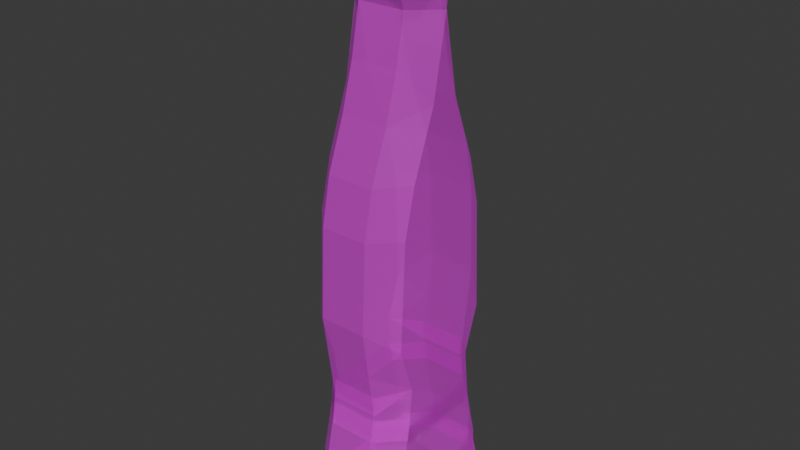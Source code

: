 # Source: bottle.blend  (saved by Blender 4.5.88; exported with 4.5.12 LTS)
import bpy
from mathutils import Matrix  # noqa: F401  (used for matrix-valued properties, if any)

bpy.ops.wm.read_factory_settings(use_empty=True)
scene = bpy.context.scene
scene.name = 'Scene'

# ---- collections
col_collection = bpy.data.collections.new('Collection'); scene.collection.children.link(col_collection)

# ---- images (referenced by path relative to the original .blend; pixels are not part of the script)
import os
ASSET_DIR = os.environ.get("B2B_ASSET_DIR", "")  # directory of the original .blend (textures are referenced by path, not embedded)
HERE = os.path.dirname(os.path.abspath(__file__))  # packed textures are extracted next to this script under _unpacked/

def load_image(name, relpath, width, height, colorspace="sRGB"):
    """Load a texture the original file referenced (path relative to the .blend, or extracted next to this script)."""
    p = next((c for c in (os.path.join(HERE, relpath), os.path.join(ASSET_DIR, relpath)) if relpath and os.path.exists(c)), "")
    if p:
        img = bpy.data.images.load(p, check_existing=True)
        img.name = name
    else:  # same state as the original file: an image datablock whose file is absent (Cycles renders it pink)
        img = bpy.data.images.new(name, width, height)
        img.source = "FILE"
        img.filepath = "//" + (relpath or name)
    img.colorspace_settings.name = colorspace
    return img
img_material_001_base_color = load_image('Material.001 Base Color', '', 1024, 1024, 'sRGB')

# ---- materials (node trees are filled in below, after node groups)
mat_material_001 = bpy.data.materials.new('Material.001')

# ---- material node trees
mat_material_001.use_nodes = True; mat_material_001.node_tree.nodes.clear()
_N = mat_material_001.node_tree.nodes; _L = mat_material_001.node_tree.links
n0 = _N.new('ShaderNodeBsdfPrincipled'); n0.name = 'Principled BSDF'; n0.location = (-200, 100)
n0.inputs[4].default_value = 0.3889
n1 = _N.new('ShaderNodeOutputMaterial'); n1.name = 'Material Output'; n1.location = (200, 100)
n2 = _N.new('ShaderNodeTexImage'); n2.name = 'Image Texture'; n2.location = (-490, 75)
n2.image = img_material_001_base_color
_L.new(n0.outputs[0], n1.inputs[0])
_L.new(n2.outputs[0], n0.inputs[0])
n1.is_active_output = True

# ---- world
world_world = bpy.data.worlds.new('World'); scene.world = world_world
world_world.use_nodes = True; world_world.node_tree.nodes.clear()
_N = world_world.node_tree.nodes; _L = world_world.node_tree.links
n0 = _N.new('ShaderNodeOutputWorld'); n0.name = 'World Output'; n0.location = (200, 100)
n1 = _N.new('ShaderNodeBackground'); n1.name = 'Background'; n1.location = (-200, 100)
n1.inputs[0].default_value = (0.05088, 0.05088, 0.05088, 1.0)
_L.new(n1.outputs[0], n0.inputs[0])
n0.is_active_output = True
world_world.color = (0.05088, 0.05088, 0.05088)
world_world.sun_shadow_jitter_overblur = 0.0

# ---- meshes
me_plane = bpy.data.meshes.new('Plane')
me_plane.from_pydata([(-2.175, -0.1932, 0.5711), (-2.363, 0.03043, 0.5711), (-2.172, 0.0004318, 0.7624), (-2.172, -0.0004318, 0.7624), (-2.363, -0.03043, 0.5711), (-2.175, 0.1932, 0.5711), (-2.175, 0.1932, 0.1914), (-2.363, -0.03043, 0.1914), (-2.172, -0.0004318, -8.735e-09), (-2.172, 0.0004318, -8.735e-09), (-2.363, 0.03043, 0.1914), (-2.175, -0.1932, 0.1914), (1.859, -0.4619, 0.0), (2.242, -0.4681, 0.0), (2.238, -0.6653, 0.1914), (1.865, -0.6606, 0.1914), (2.089, -0.6985, 0.1914), (2.085, -0.5034, 0.0), (2.276, -0.4653, 0.1914), (1.859, 0.4619, 0.0), (1.865, 0.6606, 0.1914), (2.238, 0.6653, 0.1914), (2.242, 0.4681, 0.0), (2.276, 0.4653, 0.1914), (2.085, 0.5034, 0.0), (2.089, 0.6985, 0.1914), (1.291, -0.33, 0.0), (1.674, -0.4155, 0.0), (1.668, -0.6113, 0.1914), (1.295, -0.5262, 0.1914), (1.291, 0.33, 0.0), (1.295, 0.5262, 0.1914), (1.668, 0.6113, 0.1914), (1.674, 0.4155, 0.0), (1.094, -0.3242, 0.0), (1.477, -0.3683, 0.0), (1.473, -0.5629, 0.1914), (1.095, -0.5157, 0.1914), (1.094, 0.3242, 0.0), (1.095, 0.5157, 0.1914), (1.473, 0.5629, 0.1914), (1.477, 0.3683, 0.0), (-0.1965, -0.4023, 0.0), (-0.1967, -0.5939, 0.1914), (-0.5669, -0.5172, 0.1914), (-0.5792, -0.308, 0.0), (-0.5792, 0.308, 0.0), (-0.5669, 0.5172, 0.1914), (-0.1967, 0.5939, 0.1914), (-0.1965, 0.4023, 0.0), (-1.692, 0.003018, 0.0), (-1.696, -0.1914, 0.1914), (-2.004, -0.3029, 0.1914), (-2.075, -0.08643, 0.0), (-2.075, 0.08643, 0.0), (-2.004, 0.3029, 0.1914), (-1.696, 0.1914, 0.1914), (-1.692, -0.003018, 0.0), (-1.972, 0.0004318, 0.0), (-1.975, -0.1932, 0.1914), (-1.975, 0.1932, 0.1914), (-1.972, -0.0004318, 0.0), (-1.802, -0.05337, 0.1914), (-2.111, -0.1699, 0.1914), (-2.001, 0.005313, 0.0), (-2.111, 0.1699, 0.1914), (-1.802, 0.05337, 0.1914), (-2.001, -0.005313, 0.0), (1.259, -0.5231, 0.1914), (0.8865, -0.5758, 0.1914), (1.04, -0.3217, 0.0), (1.259, 0.5231, 0.1914), (1.04, 0.3217, 0.0), (0.8865, 0.5758, 0.1914), (0.8858, -0.576, 0.1914), (0.5134, -0.6281, 0.1914), (0.6776, -0.4444, 0.0), (0.5134, 0.6281, 0.1914), (0.8858, 0.576, 0.1914), (0.6776, 0.4444, 0.0), (-0.9565, -0.3702, 0.1914), (-1.323, -0.2654, 0.1914), (-1.083, -0.1181, 0.0), (-1.323, 0.2654, 0.1914), (-0.9565, 0.3702, 0.1914), (-1.083, 0.1181, 0.0), (1.859, 0.4619, 0.7624), (2.242, 0.4681, 0.7624), (2.238, 0.6653, 0.5711), (1.865, 0.6606, 0.5711), (1.859, -0.4619, 0.7624), (1.865, -0.6606, 0.5711), (2.238, -0.6653, 0.5711), (2.242, -0.4681, 0.7624), (2.089, -0.6985, 0.5711), (2.276, -0.4653, 0.5711), (2.085, -0.5034, 0.7624), (2.276, 0.4653, 0.5711), (2.089, 0.6985, 0.5711), (2.085, 0.5034, 0.7624), (1.291, 0.33, 0.7624), (1.674, 0.4155, 0.7624), (1.668, 0.6113, 0.5711), (1.295, 0.5262, 0.5711), (1.291, -0.33, 0.7624), (1.295, -0.5262, 0.5711), (1.668, -0.6113, 0.5711), (1.674, -0.4155, 0.7624), (1.094, 0.3242, 0.7624), (1.477, 0.3683, 0.7624), (1.473, 0.5629, 0.5711), (1.095, 0.5157, 0.5711), (1.094, -0.3242, 0.7624), (1.095, -0.5157, 0.5711), (1.473, -0.5629, 0.5711), (1.477, -0.3683, 0.7624), (-0.5792, 0.308, 0.7624), (-0.1965, 0.4023, 0.7624), (-0.1967, 0.5939, 0.5711), (-0.5669, 0.5172, 0.5711), (-0.1965, -0.4023, 0.7624), (-0.5792, -0.308, 0.7624), (-0.5669, -0.5172, 0.5711), (-0.1967, -0.5939, 0.5711), (1.259, -0.5231, 0.5711), (1.04, -0.3217, 0.7624), (0.8865, -0.5758, 0.5711), (0.5134, 0.6281, 0.5711), (0.6776, 0.4444, 0.7624), (0.8858, 0.576, 0.5711), (-2.075, 0.08643, 0.7624), (-1.692, -0.003018, 0.7624), (-1.696, 0.1914, 0.5711), (-2.004, 0.3029, 0.5711), (-1.692, 0.003018, 0.7624), (-2.075, -0.08643, 0.7624), (-2.004, -0.3029, 0.5711), (-1.696, -0.1914, 0.5711), (-0.9565, -0.3702, 0.5711), (-1.083, -0.1181, 0.7624), (-1.323, -0.2654, 0.5711), (-1.323, 0.2654, 0.5711), (-1.083, 0.1181, 0.7624), (-0.9565, 0.3702, 0.5711), (-1.972, -0.0004318, 0.7624), (-1.975, 0.1932, 0.5711), (-1.975, -0.1932, 0.5711), (-1.972, 0.0004318, 0.7624), (-1.802, -0.05337, 0.5711), (-2.001, 0.005313, 0.7624), (-2.111, -0.1699, 0.5711), (-2.111, 0.1699, 0.5711), (-2.001, -0.005313, 0.7624), (-1.802, 0.05337, 0.5711), (0.8858, -0.576, 0.5711), (0.6776, -0.4444, 0.7624), (0.5134, -0.6281, 0.5711), (1.259, 0.5231, 0.5711), (0.8865, 0.5758, 0.5711), (1.04, 0.3217, 0.7624)], [], [(7, 10, 1, 4), (5, 6, 7, 4), (11, 0, 1, 10), (4, 1, 2, 3), (8, 9, 10, 7), (1, 0, 2), (4, 3, 5), (7, 6, 8), (10, 9, 11), (12, 13, 14, 15), (16, 17, 18), (19, 20, 21, 22), (23, 24, 25), (26, 27, 28, 29), (30, 31, 32, 33), (34, 35, 36, 37), (38, 39, 40, 41), (42, 43, 44, 45), (46, 47, 48, 49), (50, 51, 52, 53), (54, 55, 56, 57), (144, 145, 5, 3), (62, 63, 64), (65, 66, 67), (68, 69, 70), (71, 72, 73), (74, 75, 76), (77, 78, 79), (80, 81, 82), (83, 84, 85), (86, 87, 88, 89), (90, 91, 92, 93), (94, 95, 96), (97, 98, 99), (100, 101, 102, 103), (104, 105, 106, 107), (108, 109, 110, 111), (112, 113, 114, 115), (116, 117, 118, 119), (120, 121, 122, 123), (124, 125, 126), (127, 128, 129), (130, 131, 132, 133), (134, 135, 136, 137), (138, 139, 140), (141, 142, 143), (58, 59, 11, 9), (59, 146, 0, 11), (148, 149, 150), (151, 152, 153), (154, 155, 156), (157, 158, 159), (22, 13, 12, 19), (13, 17, 16, 14), (17, 24, 23, 18), (24, 22, 21, 25), (33, 27, 26, 30), (27, 12, 15, 28), (19, 33, 32, 20), (41, 35, 34, 38), (35, 26, 29, 36), (30, 41, 40, 31), (49, 42, 45, 46), (70, 34, 37, 68), (79, 49, 48, 77), (57, 50, 53, 54), (82, 45, 44, 80), (85, 57, 56, 83), (145, 60, 6, 5), (64, 53, 52, 62), (67, 61, 60, 65), (58, 64, 63, 59), (54, 67, 66, 55), (76, 70, 69, 74), (38, 72, 71, 39), (42, 76, 75, 43), (72, 79, 78, 73), (50, 82, 81, 51), (46, 85, 84, 47), (86, 90, 93, 87), (92, 94, 96, 93), (95, 97, 99, 96), (98, 88, 87, 99), (100, 104, 107, 101), (106, 91, 90, 107), (89, 102, 101, 86), (108, 112, 115, 109), (114, 105, 104, 115), (103, 110, 109, 100), (116, 121, 120, 117), (124, 113, 112, 125), (127, 118, 117, 128), (130, 135, 134, 131), (138, 122, 121, 139), (141, 132, 131, 142), (61, 58, 9, 8), (148, 136, 135, 149), (151, 145, 144, 152), (146, 150, 149, 147), (133, 153, 152, 130), (154, 126, 125, 155), (111, 157, 159, 108), (123, 156, 155, 120), (158, 129, 128, 159), (137, 140, 139, 134), (119, 143, 142, 116), (14, 92, 91, 15), (105, 29, 28, 106), (65, 151, 153, 66), (132, 56, 55, 133), (31, 103, 102, 32), (88, 21, 20, 89), (68, 124, 126, 69), (156, 75, 74, 154), (43, 123, 122, 44), (140, 81, 80, 138), (73, 158, 157, 71), (110, 40, 39, 111), (143, 84, 83, 141), (113, 37, 36, 114), (18, 95, 94, 16), (147, 144, 3, 2), (146, 147, 2, 0), (77, 127, 129, 78), (25, 98, 97, 23), (51, 137, 136, 52), (150, 63, 62, 148), (118, 48, 47, 119), (12, 27, 33, 19), (28, 15, 91, 106), (13, 22, 24, 17), (14, 16, 94, 92), (18, 23, 97, 95), (20, 32, 102, 89), (25, 21, 88, 98), (26, 35, 41, 30), (36, 29, 105, 114), (31, 40, 110, 103), (34, 70, 76, 42, 49, 79, 72, 38), (68, 37, 113, 124), (39, 71, 157, 111), (45, 82, 50, 57, 85, 46), (43, 75, 156, 123), (80, 44, 122, 138), (47, 84, 143, 119), (77, 48, 118, 127), (53, 64, 58, 61, 67, 54), (51, 81, 140, 137), (62, 52, 136, 148), (55, 66, 153, 133), (83, 56, 132, 141), (60, 61, 8, 6), (59, 63, 150, 146), (65, 60, 145, 151), (74, 69, 126, 154), (73, 78, 129, 158), (90, 86, 101, 107), (93, 96, 99, 87), (104, 100, 109, 115), (112, 108, 159, 128, 117, 120, 155, 125), (121, 116, 142, 131, 134, 139), (135, 130, 152, 144, 147, 149)])
_uv = me_plane.uv_layers.new(name='UVMap')
_uv.uv.foreach_set('vector', [0.2361, 1.0, 0.2235, 1.0, 0.2235, 0.9209, 0.2361, 0.9209, 0.841, 0.5292, 0.9201, 0.5292, 0.9201, 0.569, 0.841, 0.569, 0.9201, 0.6087, 0.841, 0.6087, 0.841, 0.569, 0.9201, 0.569, 0.1802, 0.8338, 0.1703, 0.8418, 0.1502, 0.8069, 0.1503, 0.8068, 0.2103, 0.7748, 0.2101, 0.7749, 0.1802, 0.7478, 0.1901, 0.7399, 0.2805, 0.926, 0.237, 0.8833, 0.2773, 0.8858, 0.9636, 0.873, 0.9604, 0.9132, 0.9201, 0.9157, 0.2813, 0.8987, 0.3248, 0.9414, 0.2845, 0.9389, 0.3248, 0.9829, 0.328, 0.9427, 0.3682, 0.9402, 0.6031, 0.7224, 0.5234, 0.7211, 0.5243, 0.68, 0.6019, 0.681, 0.96, -2.021e-09, 0.9998, 0.04063, 0.96, 0.04857, 0.6031, 0.9148, 0.6019, 0.9562, 0.5243, 0.9572, 0.5234, 0.9161, 0.96, 0.2424, 0.9998, 0.2504, 0.96, 0.291, 0.7214, 0.7499, 0.6417, 0.7321, 0.6429, 0.6913, 0.7206, 0.709, 0.7214, 0.8873, 0.7206, 0.9282, 0.6429, 0.9459, 0.6417, 0.9051, 0.1984, 0.07972, 0.2076, -1.567e-08, 0.2481, 0.000819, 0.2383, 0.07968, 0.06332, 0.07972, 0.02341, 0.07968, 0.01359, 0.000819, 0.05412, -4.086e-09, 0.2147, 0.3486, 0.2546, 0.3487, 0.2386, 0.4258, 0.195, 0.4284, 0.06668, 0.4284, 0.02311, 0.4258, 0.007124, 0.3487, 0.04703, 0.3486, 0.1302, 0.6601, 0.1707, 0.6609, 0.1939, 0.725, 0.1488, 0.7399, 0.1128, 0.7399, 0.06774, 0.725, 0.09098, 0.6609, 0.1315, 0.6601, 0.9636, 0.9547, 0.9233, 0.9572, 0.9201, 0.9157, 0.9604, 0.9132, 0.2813, 0.8588, 0.3454, 0.8588, 0.3228, 0.8987, 0.3454, 0.8588, 0.4095, 0.8588, 0.368, 0.8987, 0.2398, 0.04546, 0.2508, 0.123, 0.1979, 0.09096, 0.02188, 0.04546, 0.06382, 0.09096, 0.0109, 0.123, 0.5632, 0.07761, 0.5632, 0.1551, 0.5234, 0.1213, 0.722, 0.5249, 0.722, 0.6024, 0.6822, 0.5588, 0.208, 0.507, 0.1861, 0.5833, 0.1554, 0.5333, 0.07556, 0.5833, 0.05372, 0.507, 0.1062, 0.5333, 0.8398, 0.9148, 0.9195, 0.9161, 0.9186, 0.9572, 0.841, 0.9562, 0.8398, 0.7224, 0.841, 0.681, 0.9186, 0.68, 0.9195, 0.7211, 0.8809, -7.993e-09, 0.8809, 0.04857, 0.841, 0.04063, 0.8809, 0.2424, 0.8809, 0.291, 0.841, 0.2504, 0.7214, 0.8873, 0.8012, 0.9051, 0.8, 0.9459, 0.7223, 0.9282, 0.7214, 0.7499, 0.7223, 0.709, 0.8, 0.6913, 0.8012, 0.7321, 0.325, 0.6601, 0.3158, 0.7399, 0.2753, 0.739, 0.2851, 0.6602, 0.46, 0.6601, 0.4999, 0.6602, 0.5098, 0.739, 0.4692, 0.7399, 0.3284, 0.3115, 0.3087, 0.3912, 0.2688, 0.3912, 0.2848, 0.3141, 0.4763, 0.3912, 0.4567, 0.3115, 0.5003, 0.3141, 0.5162, 0.3912, 0.5015, 0.6944, 0.4595, 0.6489, 0.5125, 0.6168, 0.8011, 0.5249, 0.841, 0.5588, 0.8011, 0.6024, 0.3745, 2.139e-08, 0.3931, 0.07972, 0.3527, 0.07896, 0.3294, 0.01482, 0.3919, 0.07972, 0.4105, 1.867e-08, 0.4556, 0.01482, 0.4324, 0.07896, 0.4696, 0.2329, 0.4171, 0.2066, 0.4478, 0.1565, 0.3372, 0.1565, 0.3679, 0.2066, 0.3154, 0.2329, 0.3248, 0.9012, 0.365, 0.8987, 0.3682, 0.9402, 0.328, 0.9427, 0.9201, 0.6503, 0.841, 0.6503, 0.841, 0.6087, 0.9201, 0.6087, 0.2813, 0.7797, 0.3228, 0.7399, 0.3454, 0.7797, 0.3454, 0.7797, 0.368, 0.7399, 0.4095, 0.7797, 0.6423, 0.07761, 0.6822, 0.1213, 0.6423, 0.1551, 0.2836, 0.6944, 0.2726, 0.6168, 0.3255, 0.6489, 0.5234, 0.9161, 0.5234, 0.7211, 0.6031, 0.7224, 0.6031, 0.9148, 0.9529, 0.339, 0.9201, 0.3316, 0.9211, 0.291, 0.9519, 0.2979, 0.9927, 0.291, 0.9927, 0.5007, 0.9529, 0.4928, 0.9529, 0.2989, 0.9201, 0.5413, 0.9529, 0.534, 0.9519, 0.5751, 0.9211, 0.582, 0.6417, 0.9051, 0.6417, 0.7321, 0.7214, 0.7499, 0.7214, 0.8873, 0.6417, 0.7321, 0.6031, 0.7224, 0.6019, 0.681, 0.6429, 0.6913, 0.6031, 0.9148, 0.6417, 0.9051, 0.6429, 0.9459, 0.6019, 0.9562, 0.05412, -4.086e-09, 0.2076, -1.567e-08, 0.1984, 0.07972, 0.06332, 0.07972, 0.4482, 0.7804, 0.4095, 0.7884, 0.4103, 0.7475, 0.4474, 0.7399, 0.4095, 0.9259, 0.4482, 0.9338, 0.4474, 0.9744, 0.4103, 0.9667, 0.04703, 0.3486, 0.2147, 0.3486, 0.195, 0.4284, 0.06668, 0.4284, 0.1897, 0.9822, 0.1981, 0.9747, 0.1727, 0.9439, 0.1981, 0.9209, 0.03826, 0.1666, 0.04703, 0.3486, 0.007124, 0.3487, 2.741e-09, 0.2008, 0.1315, 0.6601, 0.1302, 0.6601, 0.1488, 0.7399, 0.1128, 0.7399, 0.1554, 0.5333, 0.195, 0.4284, 0.2386, 0.4258, 0.208, 0.507, 0.1062, 0.5333, 0.1315, 0.6601, 0.09098, 0.6609, 0.07556, 0.5833, 0.841, 0.4876, 0.9201, 0.4876, 0.9201, 0.5292, 0.841, 0.5292, 0.2317, 0.8033, 0.2369, 0.7793, 0.2813, 0.7625, 0.2672, 0.8278, 0.2335, 0.8019, 0.2364, 0.8072, 0.2046, 0.8321, 0.1906, 0.807, 0.2363, 0.8073, 0.2317, 0.8033, 0.2457, 0.7625, 0.2673, 0.7815, 0.2089, 0.8019, 0.2335, 0.8019, 0.2499, 0.8418, 0.1831, 0.8418, 0.2234, 0.1666, 0.1979, 0.09096, 0.2508, 0.123, 0.2508, 0.1232, 0.2235, 0.9285, 0.2151, 0.9209, 0.2235, 0.9822, 0.1981, 0.9592, 0.2147, 0.3486, 0.2234, 0.1666, 0.2617, 0.2008, 0.2546, 0.3487, 0.06382, 0.09096, 0.03826, 0.1666, 0.01085, 0.1232, 0.0109, 0.123, 0.1302, 0.6601, 0.1554, 0.5333, 0.1861, 0.5833, 0.1707, 0.6609, 0.06668, 0.4284, 0.1062, 0.5333, 0.05372, 0.507, 0.02311, 0.4258, 0.8398, 0.9148, 0.8398, 0.7224, 0.9195, 0.7211, 0.9195, 0.9161, 0.9211, 0.5889, 0.9519, 0.582, 0.9529, 0.6226, 0.9201, 0.63, 0.9927, 0.5087, 0.9927, 0.7025, 0.9529, 0.7104, 0.9529, 0.5007, 0.9519, 0.873, 0.9211, 0.8661, 0.9201, 0.825, 0.9529, 0.8323, 0.7214, 0.8873, 0.7214, 0.7499, 0.8012, 0.7321, 0.8012, 0.9051, 0.8, 0.6913, 0.841, 0.681, 0.8398, 0.7224, 0.8012, 0.7321, 0.841, 0.9562, 0.8, 0.9459, 0.8012, 0.9051, 0.8398, 0.9148, 0.325, 0.6601, 0.46, 0.6601, 0.4692, 0.7399, 0.3158, 0.7399, 0.449, 0.7399, 0.4861, 0.7475, 0.4869, 0.7884, 0.4482, 0.7804, 0.4861, 0.9667, 0.449, 0.9744, 0.4482, 0.9338, 0.4869, 0.9259, 0.3284, 0.3115, 0.4567, 0.3115, 0.4763, 0.3912, 0.3087, 0.3912, 0.237, 0.926, 0.2624, 0.949, 0.237, 0.9798, 0.2454, 0.9874, 0.2617, 0.5391, 0.2688, 0.3912, 0.3087, 0.3912, 0.2999, 0.5733, 0.3745, 2.139e-08, 0.4105, 1.867e-08, 0.3919, 0.07972, 0.3931, 0.07972, 0.4696, 0.2329, 0.5003, 0.3141, 0.4567, 0.3115, 0.4171, 0.2066, 0.3372, 0.1565, 0.3527, 0.07896, 0.3931, 0.07972, 0.3679, 0.2066, 0.2364, 0.8072, 0.2363, 0.8073, 0.2101, 0.7749, 0.2103, 0.7748, 0.1105, 0.7399, 0.1773, 0.7399, 0.1515, 0.7797, 0.127, 0.7797, 0.1147, 0.8191, 0.09313, 0.8001, 0.1242, 0.7744, 0.1287, 0.7783, 0.1558, 0.7496, 0.1698, 0.7747, 0.127, 0.7797, 0.124, 0.7745, 0.0791, 0.8191, 0.09318, 0.7538, 0.1287, 0.7783, 0.1235, 0.8023, 0.5125, 0.6167, 0.5125, 0.6168, 0.4595, 0.6489, 0.4851, 0.5733, 0.0254, 0.9748, -3.287e-09, 0.9978, 0.008341, 0.9365, -4.635e-09, 0.944, 0.5162, 0.3912, 0.5234, 0.5391, 0.4851, 0.5733, 0.4763, 0.3912, 0.2726, 0.6168, 0.2725, 0.6167, 0.2999, 0.5733, 0.3255, 0.6489, 0.4324, 0.07896, 0.4478, 0.1565, 0.4171, 0.2066, 0.3919, 0.07972, 0.2848, 0.3141, 0.3154, 0.2329, 0.3679, 0.2066, 0.3284, 0.3115, 0.841, 0.291, 0.9201, 0.291, 0.9201, 0.3686, 0.841, 0.3686, 0.9201, 0.4876, 0.841, 0.4876, 0.841, 0.4097, 0.9201, 0.4097, 0.3454, 0.8588, 0.3454, 0.7797, 0.4095, 0.7797, 0.4095, 0.8588, 0.8011, 0.0639, 0.722, 0.0639, 0.722, -4.848e-09, 0.8011, -1.082e-08, 0.0791, 0.9365, -8.62e-09, 0.9365, -2.74e-09, 0.8586, 0.0791, 0.8586, 6.222e-09, 0.7399, 0.0791, 0.7399, 0.0791, 0.8174, 3.652e-10, 0.8174, 0.5632, 7.142e-09, 0.6423, 1.17e-09, 0.6423, 0.07747, 0.5632, 0.07747, 0.6423, 0.1551, 0.5632, 0.1551, 0.5632, 0.07761, 0.6423, 0.07761, 0.5632, 0.3031, 0.6423, 0.3031, 0.6423, 0.3803, 0.5632, 0.3803, 0.6423, 0.5384, 0.5632, 0.5384, 0.5632, 0.4618, 0.6423, 0.4618, 0.722, 0.6025, 0.8011, 0.6025, 0.8011, 0.68, 0.722, 0.68, 0.1581, 0.8418, 0.1581, 0.9209, 0.0791, 0.9209, 0.0791, 0.8418, 0.8011, 0.2182, 0.722, 0.2182, 0.722, 0.1416, 0.8011, 0.1416, 0.237, 0.8418, 0.237, 0.9209, 0.1581, 0.9209, 0.1581, 0.8418, 0.96, 0.04857, 0.8809, 0.04857, 0.8809, -7.993e-09, 0.96, -2.021e-09, 0.124, 0.7745, 0.1242, 0.7744, 0.1503, 0.8068, 0.1502, 0.8069, 0.2402, 0.8418, 0.2805, 0.8443, 0.2773, 0.8858, 0.237, 0.8833, 0.722, 0.5249, 0.8011, 0.5249, 0.8011, 0.6024, 0.722, 0.6024, 0.96, 0.291, 0.8809, 0.291, 0.8809, 0.2424, 0.96, 0.2424, 0.5632, 0.6161, 0.6423, 0.6161, 0.6423, 0.68, 0.5632, 0.68, 0.3454, 0.7797, 0.3454, 0.8588, 0.2813, 0.8588, 0.2813, 0.7797, 0.8011, 0.377, 0.722, 0.377, 0.722, 0.2997, 0.8011, 0.2997, 0.6031, 0.7224, 0.6417, 0.7321, 0.6417, 0.9051, 0.6031, 0.9148, 0.841, 0.4097, 0.841, 0.3686, 0.9201, 0.3686, 0.9201, 0.4097, 0.9529, 0.339, 0.9529, 0.534, 0.9201, 0.5413, 0.9201, 0.3316, 0.9945, 0.9521, 0.9636, 0.9521, 0.9636, 0.873, 0.9945, 0.873, 0.96, 0.04857, 0.96, 0.2424, 0.8809, 0.2424, 0.8809, 0.04857, 0.0791, 0.8174, 0.0791, 0.8586, -2.74e-09, 0.8586, 3.652e-10, 0.8174, 0.5179, 0.9772, 0.4869, 0.9772, 0.4869, 0.8981, 0.5179, 0.8981, 0.4095, 0.7884, 0.4482, 0.7804, 0.4482, 0.9338, 0.4095, 0.9259, 0.4052, 0.9778, 0.3682, 0.9778, 0.3682, 0.8987, 0.4052, 0.8987, 0.1161, 1.0, 0.0791, 1.0, 0.0791, 0.9209, 0.1161, 0.9209, 0.1984, 0.07972, 0.1979, 0.09096, 0.2234, 0.1666, 0.2147, 0.3486, 0.04703, 0.3486, 0.03826, 0.1666, 0.06382, 0.09096, 0.06332, 0.07972, 0.5211, 0.819, 0.4869, 0.819, 0.4869, 0.7399, 0.5211, 0.7399, 0.5211, 0.8981, 0.4869, 0.8981, 0.4869, 0.819, 0.5211, 0.819, 0.195, 0.4284, 0.1554, 0.5333, 0.1302, 0.6601, 0.1315, 0.6601, 0.1062, 0.5333, 0.06668, 0.4284, 0.5632, 0.3031, 0.5632, 0.1551, 0.6423, 0.1551, 0.6423, 0.3031, 0.5632, 0.4618, 0.5632, 0.3803, 0.6423, 0.3803, 0.6423, 0.4618, 0.722, 0.2997, 0.722, 0.2182, 0.8011, 0.2182, 0.8011, 0.2997, 0.722, 0.5249, 0.722, 0.377, 0.8011, 0.377, 0.8011, 0.5249, 0.2369, 0.7793, 0.2317, 0.8033, 0.2363, 0.8073, 0.2364, 0.8072, 0.2335, 0.8019, 0.2089, 0.8019, 0.5632, 0.6161, 0.5632, 0.5384, 0.6423, 0.5384, 0.6423, 0.6161, 0.9954, 0.7895, 0.9529, 0.7895, 0.9529, 0.7104, 0.9954, 0.7104, 0.9954, 0.8686, 0.9529, 0.8686, 0.9529, 0.7895, 0.9954, 0.7895, 0.722, 0.1416, 0.722, 0.0639, 0.8011, 0.0639, 0.8011, 0.1416, 0.3216, 0.9829, 0.2813, 0.9804, 0.2845, 0.9389, 0.3248, 0.9414, 0.1444, 1.0, 0.1161, 1.0, 0.1161, 0.9209, 0.1444, 0.9209, 0.1727, 1.0, 0.1444, 1.0, 0.1444, 0.9209, 0.1727, 0.9209, 0.5632, 0.07761, 0.5632, 0.07747, 0.6423, 0.07747, 0.6423, 0.07761, 0.722, 0.6025, 0.722, 0.6024, 0.8011, 0.6024, 0.8011, 0.6025, 0.8398, 0.7224, 0.8398, 0.9148, 0.8012, 0.9051, 0.8012, 0.7321, 0.9201, 0.63, 0.9529, 0.6226, 0.9529, 0.8323, 0.9201, 0.825, 0.4869, 0.7884, 0.4869, 0.9259, 0.4482, 0.9338, 0.4482, 0.7804, 0.46, 0.6601, 0.325, 0.6601, 0.3255, 0.6489, 0.2999, 0.5733, 0.3087, 0.3912, 0.4763, 0.3912, 0.4851, 0.5733, 0.4595, 0.6489, 0.4567, 0.3115, 0.3284, 0.3115, 0.3679, 0.2066, 0.3931, 0.07972, 0.3919, 0.07972, 0.4171, 0.2066, 0.1515, 0.7797, 0.1235, 0.8023, 0.1287, 0.7783, 0.1242, 0.7744, 0.124, 0.7745, 0.127, 0.7797])
me_plane.materials.append(mat_material_001)
me_plane.use_mirror_y = True
me_plane.use_mirror_z = True
me_plane.update()

# ---- objects
ob_empty = bpy.data.objects.new('Empty', None)
ob_plane = bpy.data.objects.new('Plane', me_plane)

# ---- transforms, parenting, visibility, modifiers, constraints
ob_empty.location = (0.0, 0.0, 0.0)
ob_empty.rotation_euler = (-1.571, 3.142, -1.571)
ob_empty.empty_display_type = 'IMAGE'
ob_empty.empty_display_size = 5.0
ob_plane.location = (0.0, -0.03939, 0.0)
ob_plane.rotation_euler = (0.0, 1.571, 0.0)
ob_plane.use_mesh_mirror_y = True
ob_plane.use_mesh_mirror_z = True

# ---- collection membership
col_collection.objects.link(ob_empty)
col_collection.objects.link(ob_plane)

# ---- scene / render settings (as saved in the file)
scene.frame_start = 1; scene.frame_end = 250; scene.frame_set(1)
scene.render.engine = 'BLENDER_EEVEE_NEXT'
bpy.context.view_layer.update()

# ---- added for rendering (the .blend has no active camera and no usable light): camera, sun
cam_auto = bpy.data.cameras.new('AutoCamera')
cam_auto.lens = 50.0
cam_auto.sensor_width = 36.0
cam_auto.clip_end = 1000.0
ob_auto_camera = bpy.data.objects.new('AutoCamera', cam_auto)
scene.collection.objects.link(ob_auto_camera)
ob_auto_camera.location = (4.9193, -5.48509, 3.67404)
ob_auto_camera.rotation_euler = (1.09748, -7.21219e-08, 0.694738)
scene.camera = ob_auto_camera
light_auto_sun = bpy.data.lights.new('AutoSun', 'SUN')
light_auto_sun.energy = 3.0
light_auto_sun.angle = 0.0523599
ob_auto_sun = bpy.data.objects.new('AutoSun', light_auto_sun)
scene.collection.objects.link(ob_auto_sun)
ob_auto_sun.rotation_euler = (0.872665, 0.174533, 0.523599)
bpy.context.view_layer.update()
